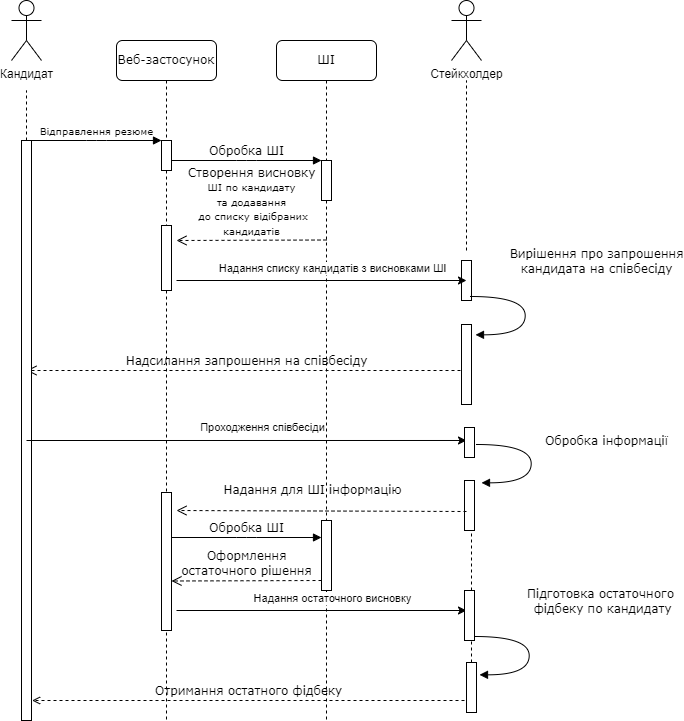

The diagram above was exported from draw.io. Its source (the exported page's mxGraphModel, read from the mxfile embedded in the PNG):
<mxGraphModel dx="868" dy="553" grid="1" gridSize="10" guides="1" tooltips="1" connect="1" arrows="1" fold="1" page="1" pageScale="1" pageWidth="1100" pageHeight="850" background="none" math="0" shadow="0">
  <root>
    <mxCell id="0" />
    <mxCell id="1" parent="0" />
    <mxCell id="7baba1c4bc27f4b0-2" value="Веб-застосунок" style="shape=umlLifeline;perimeter=lifelinePerimeter;whiteSpace=wrap;html=1;container=1;collapsible=0;recursiveResize=0;outlineConnect=0;rounded=1;shadow=0;comic=0;labelBackgroundColor=none;strokeWidth=1;fontFamily=Verdana;fontSize=12;align=center;" parent="1" vertex="1">
      <mxGeometry x="240" y="80" width="100" height="680" as="geometry" />
    </mxCell>
    <mxCell id="7baba1c4bc27f4b0-10" value="" style="html=1;points=[];perimeter=orthogonalPerimeter;rounded=0;shadow=0;comic=0;labelBackgroundColor=none;strokeWidth=1;fontFamily=Verdana;fontSize=12;align=center;" parent="7baba1c4bc27f4b0-2" vertex="1">
      <mxGeometry x="45" y="100" width="10" height="30" as="geometry" />
    </mxCell>
    <mxCell id="FDuBfGmV8SZZSwkSeTI--2" value="" style="html=1;points=[];perimeter=orthogonalPerimeter;rounded=0;shadow=0;comic=0;labelBackgroundColor=none;strokeWidth=1;fontFamily=Verdana;fontSize=12;align=center;" vertex="1" parent="7baba1c4bc27f4b0-2">
      <mxGeometry x="45" y="185" width="10" height="65" as="geometry" />
    </mxCell>
    <mxCell id="FDuBfGmV8SZZSwkSeTI--11" value="" style="html=1;points=[];perimeter=orthogonalPerimeter;rounded=0;shadow=0;comic=0;labelBackgroundColor=none;strokeWidth=1;fontFamily=Verdana;fontSize=12;align=center;" vertex="1" parent="7baba1c4bc27f4b0-2">
      <mxGeometry x="45" y="452" width="10" height="138" as="geometry" />
    </mxCell>
    <mxCell id="FDuBfGmV8SZZSwkSeTI--16" value="Оформлення &lt;br&gt;остаточного рішення" style="html=1;verticalAlign=bottom;endArrow=open;dashed=1;endSize=8;exitX=0;exitY=0.95;labelBackgroundColor=none;fontFamily=Verdana;fontSize=12;" edge="1" parent="7baba1c4bc27f4b0-2">
      <mxGeometry x="-0.0031" relative="1" as="geometry">
        <mxPoint x="55" y="540.5" as="targetPoint" />
        <mxPoint x="205" y="540" as="sourcePoint" />
        <mxPoint as="offset" />
      </mxGeometry>
    </mxCell>
    <mxCell id="7baba1c4bc27f4b0-3" value="ШІ" style="shape=umlLifeline;perimeter=lifelinePerimeter;whiteSpace=wrap;html=1;container=1;collapsible=0;recursiveResize=0;outlineConnect=0;rounded=1;shadow=0;comic=0;labelBackgroundColor=none;strokeWidth=1;fontFamily=Verdana;fontSize=12;align=center;" parent="1" vertex="1">
      <mxGeometry x="400" y="80" width="100" height="680" as="geometry" />
    </mxCell>
    <mxCell id="7baba1c4bc27f4b0-13" value="" style="html=1;points=[];perimeter=orthogonalPerimeter;rounded=0;shadow=0;comic=0;labelBackgroundColor=none;strokeWidth=1;fontFamily=Verdana;fontSize=12;align=center;" parent="7baba1c4bc27f4b0-3" vertex="1">
      <mxGeometry x="45" y="120" width="10" height="40" as="geometry" />
    </mxCell>
    <mxCell id="A04qKnnLCkXA3-Ds4U2--14" value="Надсилання запрошення на співбесіду" style="html=1;verticalAlign=bottom;endArrow=open;dashed=1;endSize=8;exitX=0;exitY=0.95;labelBackgroundColor=none;fontFamily=Verdana;fontSize=12;" parent="7baba1c4bc27f4b0-3" edge="1">
      <mxGeometry relative="1" as="geometry">
        <mxPoint x="-250" y="330" as="targetPoint" />
        <mxPoint x="190" y="330" as="sourcePoint" />
      </mxGeometry>
    </mxCell>
    <mxCell id="FDuBfGmV8SZZSwkSeTI--15" value="Обробка ШІ" style="html=1;verticalAlign=bottom;endArrow=block;entryX=0;entryY=0;labelBackgroundColor=none;fontFamily=Verdana;fontSize=12;edgeStyle=elbowEdgeStyle;elbow=vertical;" edge="1" parent="7baba1c4bc27f4b0-3">
      <mxGeometry relative="1" as="geometry">
        <mxPoint x="-105" y="497" as="sourcePoint" />
        <mxPoint x="45" y="497" as="targetPoint" />
      </mxGeometry>
    </mxCell>
    <mxCell id="FDuBfGmV8SZZSwkSeTI--17" value="" style="endArrow=classic;html=1;rounded=0;" edge="1" parent="7baba1c4bc27f4b0-3">
      <mxGeometry width="50" height="50" relative="1" as="geometry">
        <mxPoint x="-100" y="570" as="sourcePoint" />
        <mxPoint x="190" y="570" as="targetPoint" />
      </mxGeometry>
    </mxCell>
    <mxCell id="FDuBfGmV8SZZSwkSeTI--18" value="Надання остаточного висновку" style="edgeLabel;html=1;align=center;verticalAlign=middle;resizable=0;points=[];" connectable="0" vertex="1" parent="FDuBfGmV8SZZSwkSeTI--17">
      <mxGeometry x="0.0688" y="-2" relative="1" as="geometry">
        <mxPoint y="-15" as="offset" />
      </mxGeometry>
    </mxCell>
    <mxCell id="FDuBfGmV8SZZSwkSeTI--24" value="" style="html=1;points=[];perimeter=orthogonalPerimeter;rounded=0;shadow=0;comic=0;labelBackgroundColor=none;strokeWidth=1;fontFamily=Verdana;fontSize=12;align=center;" vertex="1" parent="7baba1c4bc27f4b0-3">
      <mxGeometry x="45" y="480" width="10" height="70" as="geometry" />
    </mxCell>
    <mxCell id="7baba1c4bc27f4b0-16" value="" style="html=1;points=[];perimeter=orthogonalPerimeter;rounded=0;shadow=0;comic=0;labelBackgroundColor=none;strokeWidth=1;fontFamily=Verdana;fontSize=12;align=center;" parent="1" vertex="1">
      <mxGeometry x="585" y="300" width="10" height="40" as="geometry" />
    </mxCell>
    <mxCell id="7baba1c4bc27f4b0-22" value="" style="html=1;points=[];perimeter=orthogonalPerimeter;rounded=0;shadow=0;comic=0;labelBackgroundColor=none;strokeWidth=1;fontFamily=Verdana;fontSize=12;align=center;" parent="1" vertex="1">
      <mxGeometry x="585" y="364" width="10" height="80" as="geometry" />
    </mxCell>
    <mxCell id="7baba1c4bc27f4b0-11" value="&lt;font style=&quot;font-size: 10px;&quot;&gt;Відправлення резюме&lt;/font&gt;" style="html=1;verticalAlign=bottom;endArrow=block;entryX=0;entryY=0;labelBackgroundColor=none;fontFamily=Verdana;fontSize=12;edgeStyle=elbowEdgeStyle;elbow=vertical;" parent="1" source="7baba1c4bc27f4b0-9" target="7baba1c4bc27f4b0-10" edge="1">
      <mxGeometry relative="1" as="geometry">
        <mxPoint x="220" y="190" as="sourcePoint" />
      </mxGeometry>
    </mxCell>
    <mxCell id="7baba1c4bc27f4b0-14" value="Обробка ШІ" style="html=1;verticalAlign=bottom;endArrow=block;entryX=0;entryY=0;labelBackgroundColor=none;fontFamily=Verdana;fontSize=12;edgeStyle=elbowEdgeStyle;elbow=vertical;" parent="1" source="7baba1c4bc27f4b0-10" target="7baba1c4bc27f4b0-13" edge="1">
      <mxGeometry relative="1" as="geometry">
        <mxPoint x="370" y="200" as="sourcePoint" />
      </mxGeometry>
    </mxCell>
    <mxCell id="7baba1c4bc27f4b0-39" value="Вирішення про запрошення &lt;br&gt;кандидата на співбесіду" style="html=1;verticalAlign=bottom;endArrow=block;labelBackgroundColor=none;fontFamily=Verdana;fontSize=12;elbow=vertical;edgeStyle=orthogonalEdgeStyle;curved=1;entryX=1;entryY=0.286;entryPerimeter=0;exitX=1.038;exitY=0.345;exitPerimeter=0;" parent="1" edge="1">
      <mxGeometry x="-0.2332" y="74" relative="1" as="geometry">
        <mxPoint x="594.0033333333334" y="336" as="sourcePoint" />
        <mxPoint x="599.0033333333334" y="374.33333333333337" as="targetPoint" />
        <Array as="points">
          <mxPoint x="648.67" y="336" />
          <mxPoint x="648.67" y="374" />
        </Array>
        <mxPoint x="-3" y="-18" as="offset" />
      </mxGeometry>
    </mxCell>
    <mxCell id="7baba1c4bc27f4b0-9" value="" style="html=1;points=[];perimeter=orthogonalPerimeter;rounded=0;shadow=0;comic=0;labelBackgroundColor=none;strokeWidth=1;fontFamily=Verdana;fontSize=12;align=center;" parent="1" vertex="1">
      <mxGeometry x="145" y="180" width="10" height="580" as="geometry" />
    </mxCell>
    <mxCell id="A04qKnnLCkXA3-Ds4U2--6" value="Кандидат" style="shape=umlActor;verticalLabelPosition=bottom;verticalAlign=top;html=1;outlineConnect=0;" parent="1" vertex="1">
      <mxGeometry x="135" y="40" width="30" height="60" as="geometry" />
    </mxCell>
    <mxCell id="A04qKnnLCkXA3-Ds4U2--8" value="" style="endArrow=none;dashed=1;html=1;rounded=0;" parent="1" edge="1">
      <mxGeometry width="50" height="50" relative="1" as="geometry">
        <mxPoint x="150" y="180" as="sourcePoint" />
        <mxPoint x="150" y="130" as="targetPoint" />
      </mxGeometry>
    </mxCell>
    <mxCell id="A04qKnnLCkXA3-Ds4U2--11" value="Стейкхолдер" style="shape=umlActor;verticalLabelPosition=bottom;verticalAlign=top;html=1;outlineConnect=0;" parent="1" vertex="1">
      <mxGeometry x="575" y="40" width="30" height="60" as="geometry" />
    </mxCell>
    <mxCell id="A04qKnnLCkXA3-Ds4U2--13" value="" style="endArrow=none;dashed=1;html=1;rounded=0;" parent="1" edge="1">
      <mxGeometry width="50" height="50" relative="1" as="geometry">
        <mxPoint x="590" y="290" as="sourcePoint" />
        <mxPoint x="590" y="120" as="targetPoint" />
      </mxGeometry>
    </mxCell>
    <mxCell id="A04qKnnLCkXA3-Ds4U2--15" value="" style="endArrow=classic;html=1;rounded=0;entryX=0.2;entryY=0.433;entryDx=0;entryDy=0;entryPerimeter=0;" parent="1" target="A04qKnnLCkXA3-Ds4U2--17" edge="1">
      <mxGeometry width="50" height="50" relative="1" as="geometry">
        <mxPoint x="150" y="480" as="sourcePoint" />
        <mxPoint x="570" y="484" as="targetPoint" />
      </mxGeometry>
    </mxCell>
    <mxCell id="A04qKnnLCkXA3-Ds4U2--16" value="Проходження співбесіди" style="edgeLabel;html=1;align=center;verticalAlign=middle;resizable=0;points=[];" parent="A04qKnnLCkXA3-Ds4U2--15" connectable="0" vertex="1">
      <mxGeometry x="0.0688" y="-2" relative="1" as="geometry">
        <mxPoint y="-15" as="offset" />
      </mxGeometry>
    </mxCell>
    <mxCell id="A04qKnnLCkXA3-Ds4U2--17" value="" style="html=1;points=[];perimeter=orthogonalPerimeter;rounded=0;shadow=0;comic=0;labelBackgroundColor=none;strokeWidth=1;fontFamily=Verdana;fontSize=12;align=center;" parent="1" vertex="1">
      <mxGeometry x="588" y="467" width="10" height="30" as="geometry" />
    </mxCell>
    <mxCell id="A04qKnnLCkXA3-Ds4U2--19" value="Обробка інформації" style="html=1;verticalAlign=bottom;endArrow=block;labelBackgroundColor=none;fontFamily=Verdana;fontSize=12;elbow=vertical;edgeStyle=orthogonalEdgeStyle;curved=1;entryX=1;entryY=0.286;entryPerimeter=0;exitX=1.038;exitY=0.345;exitPerimeter=0;" parent="1" edge="1">
      <mxGeometry x="-0.1493" y="75" relative="1" as="geometry">
        <mxPoint x="600.0033333333334" y="484" as="sourcePoint" />
        <mxPoint x="605.0033333333334" y="522.3333333333334" as="targetPoint" />
        <Array as="points">
          <mxPoint x="654.67" y="484" />
          <mxPoint x="654.67" y="522" />
        </Array>
        <mxPoint as="offset" />
      </mxGeometry>
    </mxCell>
    <mxCell id="A04qKnnLCkXA3-Ds4U2--20" value="" style="html=1;points=[];perimeter=orthogonalPerimeter;rounded=0;shadow=0;comic=0;labelBackgroundColor=none;strokeWidth=1;fontFamily=Verdana;fontSize=12;align=center;" parent="1" vertex="1">
      <mxGeometry x="588" y="520" width="10" height="50" as="geometry" />
    </mxCell>
    <mxCell id="FDuBfGmV8SZZSwkSeTI--1" value="Створення висновку&lt;br style=&quot;border-color: var(--border-color); font-size: 10px;&quot;&gt;&lt;span style=&quot;font-size: 10px;&quot;&gt;ШІ по кандидату&lt;/span&gt;&lt;br style=&quot;border-color: var(--border-color); font-size: 10px;&quot;&gt;&lt;span style=&quot;font-size: 10px;&quot;&gt;та додавання&lt;/span&gt;&lt;br style=&quot;border-color: var(--border-color); font-size: 10px;&quot;&gt;&lt;span style=&quot;font-size: 10px;&quot;&gt;&amp;nbsp;до списку відібраних&lt;/span&gt;&lt;br style=&quot;border-color: var(--border-color); font-size: 10px;&quot;&gt;&lt;span style=&quot;font-size: 10px;&quot;&gt;кандидатів&lt;/span&gt;" style="html=1;verticalAlign=bottom;endArrow=open;dashed=1;endSize=8;exitX=0;exitY=0.95;labelBackgroundColor=none;fontFamily=Verdana;fontSize=12;" edge="1" parent="1">
      <mxGeometry x="-0.0031" relative="1" as="geometry">
        <mxPoint x="300" y="280" as="targetPoint" />
        <mxPoint x="450" y="279.5" as="sourcePoint" />
        <mxPoint as="offset" />
      </mxGeometry>
    </mxCell>
    <mxCell id="FDuBfGmV8SZZSwkSeTI--6" value="" style="endArrow=classic;html=1;rounded=0;" edge="1" parent="1">
      <mxGeometry width="50" height="50" relative="1" as="geometry">
        <mxPoint x="300" y="320" as="sourcePoint" />
        <mxPoint x="590" y="320" as="targetPoint" />
      </mxGeometry>
    </mxCell>
    <mxCell id="FDuBfGmV8SZZSwkSeTI--7" value="Надання списку кандидатів з висновками ШІ" style="edgeLabel;html=1;align=center;verticalAlign=middle;resizable=0;points=[];" connectable="0" vertex="1" parent="FDuBfGmV8SZZSwkSeTI--6">
      <mxGeometry x="0.0688" y="-2" relative="1" as="geometry">
        <mxPoint y="-15" as="offset" />
      </mxGeometry>
    </mxCell>
    <mxCell id="7baba1c4bc27f4b0-30" value="Отримання остатного фідбеку" style="html=1;verticalAlign=bottom;endArrow=open;dashed=1;labelBackgroundColor=none;fontFamily=Verdana;fontSize=12;edgeStyle=elbowEdgeStyle;elbow=vertical;entryX=1.06;entryY=0.88;entryDx=0;entryDy=0;entryPerimeter=0;" parent="1" edge="1">
      <mxGeometry relative="1" as="geometry">
        <mxPoint x="155.60000000000002" y="740.4000000000001" as="targetPoint" />
        <Array as="points" />
        <mxPoint x="588" y="740" as="sourcePoint" />
      </mxGeometry>
    </mxCell>
    <mxCell id="FDuBfGmV8SZZSwkSeTI--9" value="Надання для ШІ інформацію" style="html=1;verticalAlign=bottom;endArrow=open;dashed=1;endSize=8;labelBackgroundColor=none;fontFamily=Verdana;fontSize=12;" edge="1" parent="1">
      <mxGeometry x="0.0649" y="-11" relative="1" as="geometry">
        <mxPoint x="300" y="550" as="targetPoint" />
        <mxPoint x="590" y="551" as="sourcePoint" />
        <mxPoint as="offset" />
      </mxGeometry>
    </mxCell>
    <mxCell id="FDuBfGmV8SZZSwkSeTI--10" value="Підготовка остаточного&lt;br&gt;&amp;nbsp;фідбеку по кандидату" style="html=1;verticalAlign=bottom;endArrow=block;labelBackgroundColor=none;fontFamily=Verdana;fontSize=12;elbow=vertical;edgeStyle=orthogonalEdgeStyle;curved=1;entryX=1;entryY=0.286;entryPerimeter=0;exitX=1.038;exitY=0.345;exitPerimeter=0;" edge="1" parent="1">
      <mxGeometry x="-0.2332" y="74" relative="1" as="geometry">
        <mxPoint x="598.0033333333334" y="676" as="sourcePoint" />
        <mxPoint x="603.0033333333334" y="714.3333333333334" as="targetPoint" />
        <Array as="points">
          <mxPoint x="652.67" y="676" />
          <mxPoint x="652.67" y="714" />
        </Array>
        <mxPoint x="-3" y="-18" as="offset" />
      </mxGeometry>
    </mxCell>
    <mxCell id="FDuBfGmV8SZZSwkSeTI--19" value="" style="endArrow=none;dashed=1;html=1;rounded=0;" edge="1" parent="1" source="FDuBfGmV8SZZSwkSeTI--20">
      <mxGeometry width="50" height="50" relative="1" as="geometry">
        <mxPoint x="595" y="740" as="sourcePoint" />
        <mxPoint x="595" y="570" as="targetPoint" />
      </mxGeometry>
    </mxCell>
    <mxCell id="FDuBfGmV8SZZSwkSeTI--21" value="" style="endArrow=none;dashed=1;html=1;rounded=0;" edge="1" parent="1" source="FDuBfGmV8SZZSwkSeTI--22" target="FDuBfGmV8SZZSwkSeTI--20">
      <mxGeometry width="50" height="50" relative="1" as="geometry">
        <mxPoint x="595" y="740" as="sourcePoint" />
        <mxPoint x="595" y="570" as="targetPoint" />
      </mxGeometry>
    </mxCell>
    <mxCell id="FDuBfGmV8SZZSwkSeTI--20" value="" style="html=1;points=[];perimeter=orthogonalPerimeter;rounded=0;shadow=0;comic=0;labelBackgroundColor=none;strokeWidth=1;fontFamily=Verdana;fontSize=12;align=center;" vertex="1" parent="1">
      <mxGeometry x="588" y="630" width="10" height="50" as="geometry" />
    </mxCell>
    <mxCell id="FDuBfGmV8SZZSwkSeTI--23" value="" style="endArrow=none;dashed=1;html=1;rounded=0;" edge="1" parent="1" target="FDuBfGmV8SZZSwkSeTI--22">
      <mxGeometry width="50" height="50" relative="1" as="geometry">
        <mxPoint x="595" y="740" as="sourcePoint" />
        <mxPoint x="595" y="680" as="targetPoint" />
      </mxGeometry>
    </mxCell>
    <mxCell id="FDuBfGmV8SZZSwkSeTI--22" value="" style="html=1;points=[];perimeter=orthogonalPerimeter;rounded=0;shadow=0;comic=0;labelBackgroundColor=none;strokeWidth=1;fontFamily=Verdana;fontSize=12;align=center;" vertex="1" parent="1">
      <mxGeometry x="590" y="702" width="10" height="50" as="geometry" />
    </mxCell>
  </root>
</mxGraphModel>